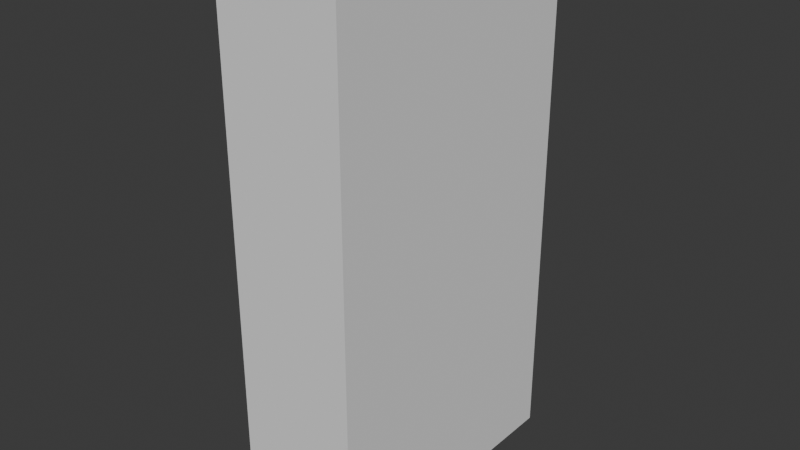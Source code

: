 # Source: wardrobe.blend  (saved by Blender 4.5.91; exported with 4.5.12 LTS)
import bpy
from mathutils import Matrix  # noqa: F401  (used for matrix-valued properties, if any)

bpy.ops.wm.read_factory_settings(use_empty=True)
scene = bpy.context.scene
scene.name = 'Scene'

# ---- collections
col_collection = bpy.data.collections.new('Collection'); scene.collection.children.link(col_collection)

# ---- world
world_world = bpy.data.worlds.new('World'); scene.world = world_world
world_world.use_nodes = True; world_world.node_tree.nodes.clear()
_N = world_world.node_tree.nodes; _L = world_world.node_tree.links
n0 = _N.new('ShaderNodeOutputWorld'); n0.name = 'World Output'; n0.location = (200, 100)
n1 = _N.new('ShaderNodeBackground'); n1.name = 'Background'; n1.location = (-200, 100)
n1.inputs[0].default_value = (0.05088, 0.05088, 0.05088, 1.0)
_L.new(n1.outputs[0], n0.inputs[0])
n0.is_active_output = True
world_world.color = (0.05088, 0.05088, 0.05088)
world_world.sun_shadow_jitter_overblur = 0.0

# ---- meshes
me_cube_001 = bpy.data.meshes.new('Cube.001')
me_cube_001.from_pydata([(-1.0, -1.0, -1.0), (-1.0, -1.0, 1.0), (-1.0, 1.0, -1.0), (-1.0, 1.0, 1.0), (1.0, -1.0, -1.0), (1.0, -1.0, 1.0), (1.0, 1.0, -1.0), (1.0, 1.0, 1.0)], [], [(0, 1, 3, 2), (2, 3, 7, 6), (6, 7, 5, 4), (4, 5, 1, 0), (2, 6, 4, 0), (7, 3, 1, 5)])
_uv = me_cube_001.uv_layers.new(name='UVMap')
_uv.uv.foreach_set('vector', [0.375, 0.0, 0.625, 0.0, 0.625, 0.25, 0.375, 0.25, 0.375, 0.25, 0.625, 0.25, 0.625, 0.5, 0.375, 0.5, 0.375, 0.5, 0.625, 0.5, 0.625, 0.75, 0.375, 0.75, 0.375, 0.75, 0.625, 0.75, 0.625, 1.0, 0.375, 1.0, 0.125, 0.5, 0.375, 0.5, 0.375, 0.75, 0.125, 0.75, 0.625, 0.5, 0.875, 0.5, 0.875, 0.75, 0.625, 0.75])
me_cube_001.update()

# ---- objects
ob_cube = bpy.data.objects.new('Cube', me_cube_001)

# ---- transforms, parenting, visibility, modifiers, constraints
ob_cube.location = (0.0, 0.0, 3.428)
ob_cube.scale = (0.7901, 1.824, 3.418)

# ---- collection membership
col_collection.objects.link(ob_cube)

# ---- scene / render settings (as saved in the file)
scene.frame_start = 1; scene.frame_end = 250; scene.frame_set(1)
scene.render.engine = 'BLENDER_EEVEE_NEXT'
bpy.context.view_layer.update()

# ---- added for rendering (the .blend has no active camera and no usable light): camera, sun
cam_auto = bpy.data.cameras.new('AutoCamera')
cam_auto.lens = 50.0
cam_auto.sensor_width = 36.0
cam_auto.clip_end = 1000.0
ob_auto_camera = bpy.data.objects.new('AutoCamera', cam_auto)
scene.collection.objects.link(ob_auto_camera)
ob_auto_camera.location = (7.31654, -8.77984, 9.28088)
ob_auto_camera.rotation_euler = (1.09748, -7.21219e-08, 0.694738)
scene.camera = ob_auto_camera
light_auto_sun = bpy.data.lights.new('AutoSun', 'SUN')
light_auto_sun.energy = 3.0
light_auto_sun.angle = 0.0523599
ob_auto_sun = bpy.data.objects.new('AutoSun', light_auto_sun)
scene.collection.objects.link(ob_auto_sun)
ob_auto_sun.rotation_euler = (0.872665, 0.174533, 0.523599)
bpy.context.view_layer.update()
